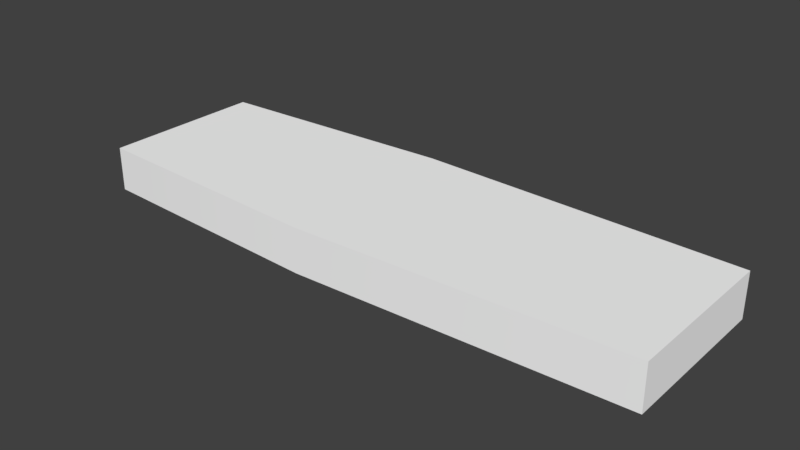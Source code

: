 # Source: Floor1.blend  (saved by Blender 2.78.0; exported with 4.5.12 LTS)
import bpy
from mathutils import Matrix  # noqa: F401  (used for matrix-valued properties, if any)

bpy.ops.wm.read_factory_settings(use_empty=True)
scene = bpy.context.scene
scene.name = 'Scene'

# ---- collections
col_collection_1 = bpy.data.collections.new('Collection 1'); scene.collection.children.link(col_collection_1)

# ---- materials (node trees are filled in below, after node groups)
mat_atlas_02 = bpy.data.materials.new('atlas_02')
mat_atlas_02.alpha_threshold = 0.0
mat_atlas_02.use_transparent_shadow = False
mat_atlas_02.diffuse_color = (1.0, 1.0, 1.0, 1.0)
mat_atlas_02.roughness = 0.5

# ---- material node trees

# ---- world
world_world = bpy.data.worlds.new('World'); scene.world = world_world
world_world.color = (0.05088, 0.05088, 0.05088)
world_world.use_sun_shadow = False
world_world.sun_shadow_jitter_overblur = 0.0
world_world.cycles.sampling_method = 'MANUAL'

# ---- meshes
me_scene = bpy.data.meshes.new('Scene')
me_scene.from_pydata([(-95.62, 7.686, 28.33), (-95.62, -7.711, -28.33), (-95.62, 7.686, -28.33), (-95.62, -7.711, 28.33), (104.4, 7.739, -28.33), (104.4, -7.711, 28.33), (104.4, 7.739, 28.33), (104.4, -7.711, -28.33), (-8.756, 7.709, -32.51), (-8.756, 7.709, 32.51), (-8.756, -7.711, 32.51), (-8.756, -7.711, -32.51)], [], [(0, 2, 1), (1, 3, 0), (4, 6, 5), (5, 7, 4), (2, 9, 8), (2, 0, 9), (8, 9, 6), (8, 6, 4), (10, 1, 11), (10, 3, 1), (5, 10, 11), (5, 11, 7), (10, 0, 3), (10, 9, 0), (6, 9, 10), (6, 10, 5), (2, 11, 1), (2, 8, 11), (11, 8, 4), (11, 4, 7)])
me_scene.polygons.foreach_set('use_smooth', [True] * 20)
_k = set([(0, 2), (0, 3), (0, 9), (1, 2), (1, 3), (1, 11), (2, 8), (3, 10), (4, 6), (4, 7), (4, 8), (5, 6), (5, 7), (5, 10), (6, 9), (7, 11)])
me_scene.attributes.new('sharp_edge', 'BOOLEAN', 'EDGE').data.foreach_set('value', [ (min(e.vertices), max(e.vertices)) in _k for e in me_scene.edges])
_uv = me_scene.uv_layers.new(name='UVSet0')
_uv.uv.foreach_set('vector', [0.3889, 0.1658, 0.4358, 0.1658, 0.4358, 0.1758, 0.4358, 0.1758, 0.3889, 0.1758, 0.3889, 0.1658, 0.4358, 0.01146, 0.3889, 0.01146, 0.3889, 0.001426, 0.3889, 0.001426, 0.4358, 0.001426, 0.4358, 0.01146, 0.4358, 0.1658, 0.3889, 0.09874, 0.4358, 0.09874, 0.4358, 0.1658, 0.3889, 0.1658, 0.3889, 0.09874, 0.4358, 0.09874, 0.3889, 0.09874, 0.3889, 0.01146, 0.4358, 0.09874, 0.3889, 0.01146, 0.4358, 0.01146, 0.4935, 0.09874, 0.4466, 0.1658, 0.4466, 0.09874, 0.4935, 0.09874, 0.4935, 0.1658, 0.4466, 0.1658, 0.4935, 0.01146, 0.4935, 0.09874, 0.4466, 0.09874, 0.4935, 0.01146, 0.4466, 0.09874, 0.4466, 0.01146, 0.3781, 0.09874, 0.3889, 0.1658, 0.3781, 0.1658, 0.3781, 0.09874, 0.3889, 0.09874, 0.3889, 0.1658, 0.3889, 0.01146, 0.3889, 0.09874, 0.3781, 0.09874, 0.3889, 0.01146, 0.3781, 0.09874, 0.3781, 0.01146, 0.4358, 0.1658, 0.4466, 0.09874, 0.4466, 0.1658, 0.4358, 0.1658, 0.4358, 0.09874, 0.4466, 0.09874, 0.4466, 0.09874, 0.4358, 0.09874, 0.4358, 0.01146, 0.4466, 0.09874, 0.4358, 0.01146, 0.4466, 0.01146])
me_scene.materials.append(mat_atlas_02)
me_scene.use_remesh_preserve_volume = False
me_scene.use_remesh_preserve_attributes = False
me_scene.use_mirror_vertex_groups = False
me_scene.update()
me_scene.normals_split_custom_set([tuple(v) for v in zip(*[iter([-1.0, 2.233e-09, 0.0, -1.0, 1.322e-08, 0.0, -1.0, 1.099e-08, 0.0, -1.0, 1.099e-08, 0.0, -1.0, 0.0, 0.0, -1.0, 2.233e-09, 0.0, 1.0, 0.0, 0.0, 1.0, 0.0, 0.0, 1.0, 0.0, 0.0, 1.0, 0.0, 0.0, 1.0, 0.0, 0.0, 1.0, 0.0, 0.0, -0.0002677, 1.0, 2.35e-08, -0.0002677, 1.0, 2.801e-08, -0.0002677, 1.0, 2.815e-08, -0.0002677, 1.0, 2.35e-08, -0.0002676, 1.0, 2.48e-08, -0.0002677, 1.0, 2.801e-08, -0.0002677, 1.0, 2.815e-08, -0.0002677, 1.0, 2.801e-08, -0.0002677, 1.0, 3.647e-08, -0.0002677, 1.0, 2.815e-08, -0.0002677, 1.0, 3.647e-08, -0.0002677, 1.0, 3.808e-08, 1.534e-07, -1.0, 2.756e-08, 1.533e-07, -1.0, 3.821e-08, 1.536e-07, -1.0, 2.463e-08, 1.534e-07, -1.0, 2.756e-08, 1.521e-07, -1.0, 4.96e-08, 1.533e-07, -1.0, 3.821e-08, 1.513e-07, -1.0, 3.317e-08, 1.534e-07, -1.0, 2.756e-08, 1.536e-07, -1.0, 2.463e-08, 1.513e-07, -1.0, 3.317e-08, 1.536e-07, -1.0, 2.463e-08, 1.505e-07, -1.0, 3.808e-08, 6.107e-05, -1.271e-09, 1.0, -0.04802, -2.542e-09, 0.9988, -0.04802, 0.0, 0.9988, 6.107e-05, -1.271e-09, 1.0, 4.883e-05, -1.191e-06, 1.0, -0.04802, -2.542e-09, 0.9988, 0.03688, 1.506e-09, 0.9993, 4.883e-05, -1.191e-06, 1.0, 6.107e-05, -1.271e-09, 1.0, 0.03688, 1.506e-09, 0.9993, 6.107e-05, -1.271e-09, 1.0, 0.03688, 0.0, 0.9993, -0.04802, 8.908e-07, -0.9988, 1.201e-05, 2.196e-06, -1.0, -0.04802, 1.003e-06, -0.9988, -0.04802, 8.908e-07, -0.9988, 4.875e-05, 1.503e-06, -1.0, 1.201e-05, 2.196e-06, -1.0, 1.201e-05, 2.196e-06, -1.0, 4.875e-05, 1.503e-06, -1.0, 0.03688, 0.0, -0.9993, 1.201e-05, 2.196e-06, -1.0, 0.03688, 0.0, -0.9993, 0.03688, 0.0, -0.9993])] * 3)])

# ---- objects
ob_mobile_floor_divider_01 = bpy.data.objects.new('mobile_floor_divider_01', me_scene)

# ---- transforms, parenting, visibility, modifiers, constraints
ob_mobile_floor_divider_01.location = (0.0, 0.0, 0.0)
ob_mobile_floor_divider_01.rotation_euler = (1.571, -0.0, 0.0)
ob_mobile_floor_divider_01.scale = (0.01, 0.01, 0.01)
ob_mobile_floor_divider_01.color = (0.8, 0.8, 0.8, 1.0)
ob_mobile_floor_divider_01.lineart.crease_threshold = 0.0

# ---- collection membership
col_collection_1.objects.link(ob_mobile_floor_divider_01)

# ---- scene / render settings (as saved in the file)
scene.frame_start = 1; scene.frame_end = 250; scene.frame_set(1)
scene.render.engine = 'BLENDER_EEVEE_NEXT'
scene.render.resolution_percentage = 50
scene.render.fps = 25
scene.render.dither_intensity = 0.0
scene.cycles.use_denoising = False
scene.cycles.samples = 128
scene.cycles.sampling_pattern = 'TABULATED_SOBOL'
scene.cycles.light_sampling_threshold = 0.0
scene.cycles.use_adaptive_sampling = False
scene.cycles.use_light_tree = False
scene.cycles.blur_glossy = 0.0
scene.cycles.sample_clamp_indirect = 0.0
scene.view_settings.view_transform = 'Standard'
bpy.context.view_layer.update()

# ---- added for rendering (the .blend has no active camera and no usable light): camera, sun
cam_auto = bpy.data.cameras.new('AutoCamera')
cam_auto.lens = 50.0
cam_auto.sensor_width = 36.0
cam_auto.clip_end = 1000.0
ob_auto_camera = bpy.data.objects.new('AutoCamera', cam_auto)
scene.collection.objects.link(ob_auto_camera)
ob_auto_camera.location = (1.99479, -2.34121, 1.56095)
ob_auto_camera.rotation_euler = (1.09748, -7.21219e-08, 0.694738)
scene.camera = ob_auto_camera
light_auto_sun = bpy.data.lights.new('AutoSun', 'SUN')
light_auto_sun.energy = 3.0
light_auto_sun.angle = 0.0523599
ob_auto_sun = bpy.data.objects.new('AutoSun', light_auto_sun)
scene.collection.objects.link(ob_auto_sun)
ob_auto_sun.rotation_euler = (0.872665, 0.174533, 0.523599)
bpy.context.view_layer.update()
